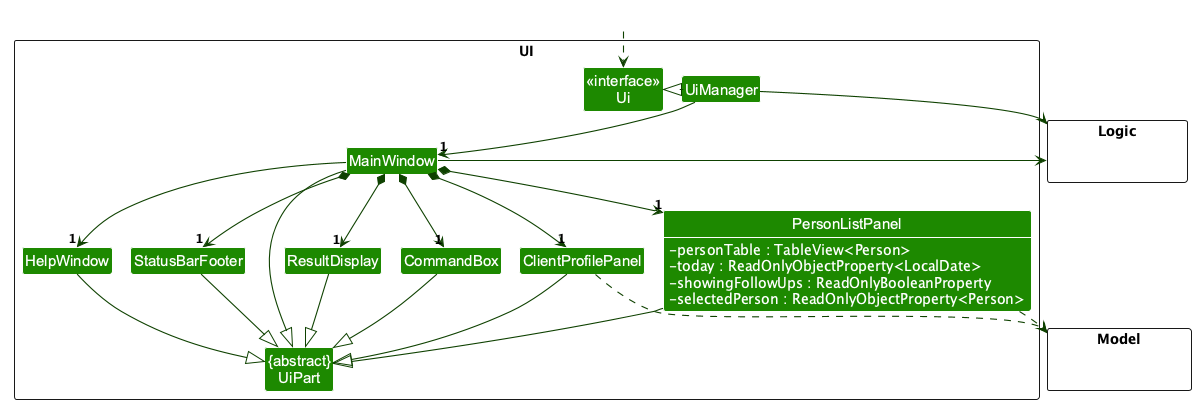

The diagram above was rendered by PlantUML. Its source (embedded in the PNG):
@startuml
!pragma layout smetana
!include style.puml
skinparam arrowThickness 1.1
skinparam arrowColor UI_COLOR_T4
skinparam classBackgroundColor UI_COLOR
skinparam classAttributeIconSize 0
skinparam classAttributeFontColor #FFFFFF

package UI <<Rectangle>>{
Class "<<interface>>\nUi" as Ui
Class "{abstract}\nUiPart" as UiPart
Class UiManager
Class MainWindow
Class HelpWindow
Class ResultDisplay
Class ClientProfilePanel
Class PersonListPanel {
  -personTable : TableView<Person>
  -today : ReadOnlyObjectProperty<LocalDate>
  -showingFollowUps : ReadOnlyBooleanProperty
  -selectedPerson : ReadOnlyObjectProperty<Person>
}
Class StatusBarFooter
Class CommandBox
}

' style.puml hides all members; show only the fields of the indexed client table.
' Must follow the class declaration, or PlantUML reports a syntax error.
show PersonListPanel fields

package Model <<Rectangle>> {
Class HiddenModel #FFFFFF
}

package Logic <<Rectangle>> {
Class HiddenLogic #FFFFFF
}

Class HiddenOutside #FFFFFF
HiddenOutside ..> Ui

UiManager .left.|> Ui
UiManager -down-> "1" MainWindow
MainWindow *-down->  "1" CommandBox
MainWindow *-down-> "1" ResultDisplay
MainWindow *-down-> "1" PersonListPanel
MainWindow *-down-> "1" StatusBarFooter
MainWindow *--> "1" ClientProfilePanel
MainWindow --> "1" HelpWindow

MainWindow -left-|> UiPart

ResultDisplay --|> UiPart
CommandBox --|> UiPart
PersonListPanel --|> UiPart
ClientProfilePanel --|> UiPart
StatusBarFooter --|> UiPart
HelpWindow --|> UiPart

PersonListPanel ..> Model
ClientProfilePanel ..> Model
UiManager -right-> Logic
MainWindow -left-> Logic

PersonListPanel -[hidden]left- HelpWindow
HelpWindow -[hidden]left- CommandBox
CommandBox -[hidden]left- ResultDisplay
ResultDisplay -[hidden]left- StatusBarFooter

MainWindow -[hidden]-|> UiPart
@enduml